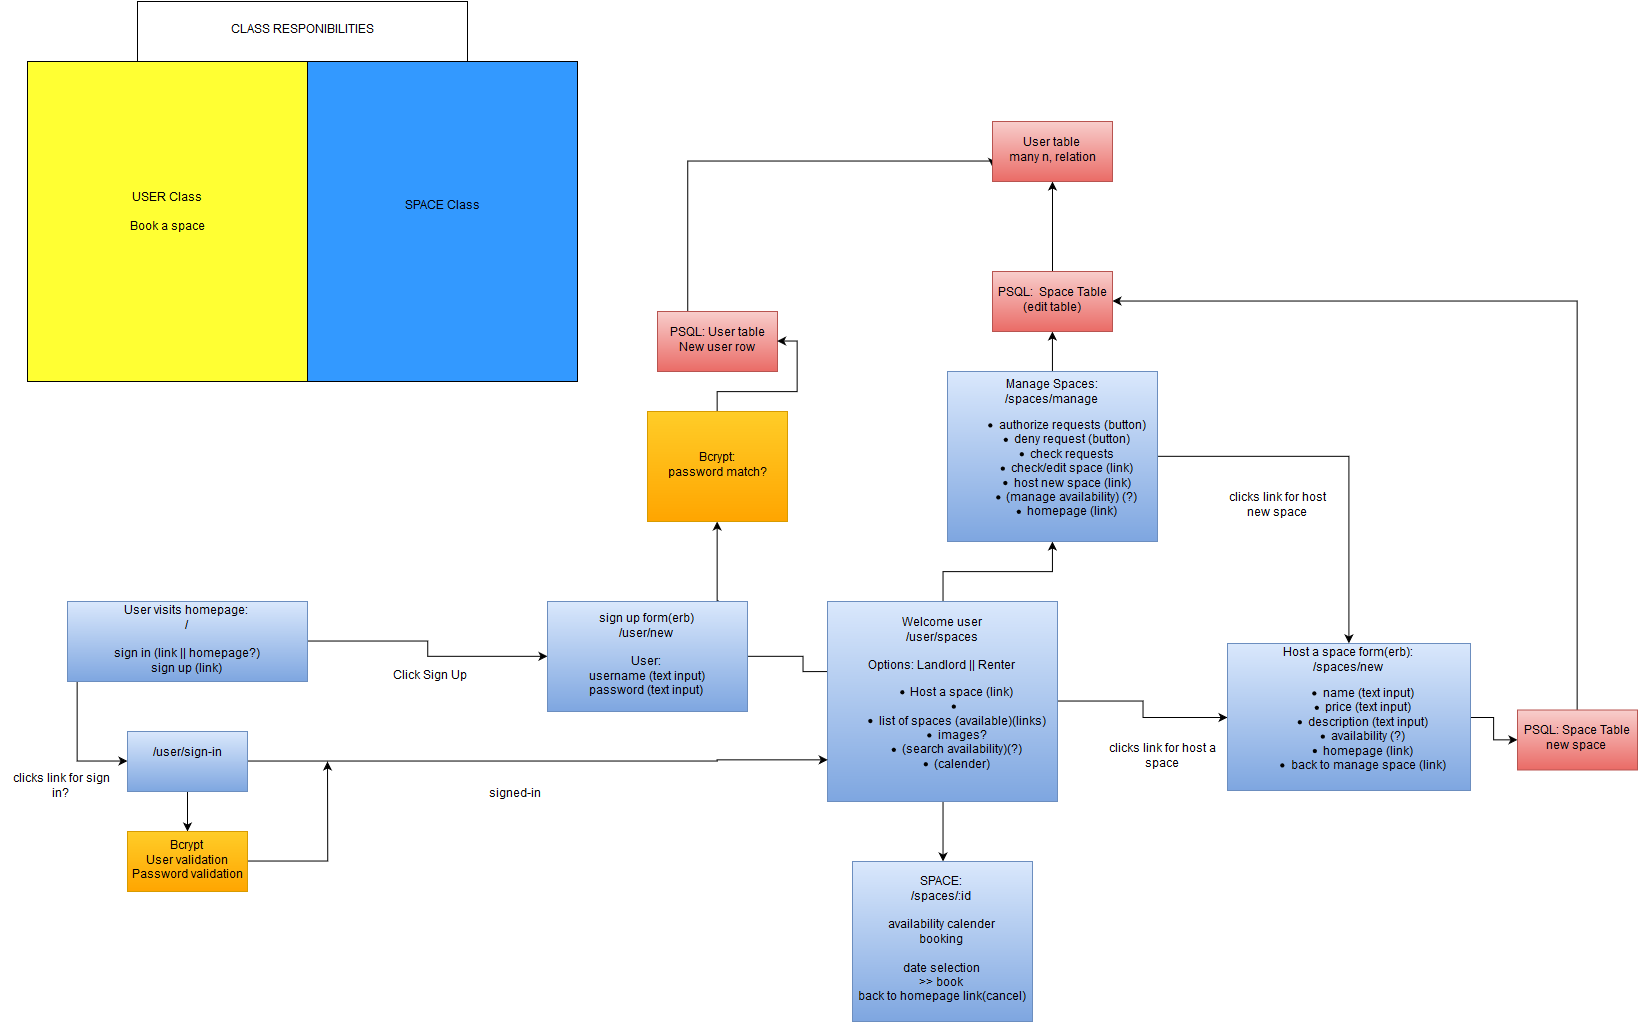

The diagram above was exported from draw.io. Its source (the exported page's mxGraphModel, read from the mxfile embedded in the PNG):
<mxGraphModel dx="2508" dy="1064" grid="1" gridSize="10" guides="1" tooltips="1" connect="1" arrows="1" fold="1" page="1" pageScale="1" pageWidth="826" pageHeight="1169" background="#ffffff" math="0" shadow="0">
  <root>
    <mxCell id="0" />
    <mxCell id="1" parent="0" />
    <mxCell id="2" value="USER Class&lt;br&gt;&lt;br&gt;Book a space&lt;br&gt;&lt;br&gt;" style="whiteSpace=wrap;html=1;fillColor=#FFFF33;" vertex="1" parent="1">
      <mxGeometry x="-800" y="100" width="280" height="320" as="geometry" />
    </mxCell>
    <mxCell id="8" value="CLASS RESPONIBILITIES&lt;br&gt;" style="whiteSpace=wrap;html=1;" vertex="1" parent="1">
      <mxGeometry x="-690" y="40" width="330" height="60" as="geometry" />
    </mxCell>
    <mxCell id="21" style="edgeStyle=orthogonalEdgeStyle;rounded=0;html=1;jettySize=auto;orthogonalLoop=1;" edge="1" parent="1" source="9" target="22">
      <mxGeometry relative="1" as="geometry">
        <mxPoint x="-640" y="800" as="targetPoint" />
        <Array as="points">
          <mxPoint x="-750" y="800" />
        </Array>
      </mxGeometry>
    </mxCell>
    <mxCell id="9" value="User visits homepage:&lt;br&gt;/&lt;br&gt;&lt;br&gt;sign in (link || homepage?)&lt;br&gt;sign up (link)&lt;br&gt;" style="whiteSpace=wrap;html=1;plain-blue" vertex="1" parent="1">
      <mxGeometry x="-760" y="640" width="240" height="80" as="geometry" />
    </mxCell>
    <mxCell id="10" value="SPACE Class&lt;br&gt;&lt;br&gt;&lt;br&gt;" style="whiteSpace=wrap;html=1;fillColor=#3399FF;" vertex="1" parent="1">
      <mxGeometry x="-520" y="100" width="270" height="320" as="geometry" />
    </mxCell>
    <mxCell id="13" style="edgeStyle=orthogonalEdgeStyle;rounded=0;html=1;jettySize=auto;orthogonalLoop=1;exitX=1;exitY=0.5;" edge="1" parent="1" source="9" target="14">
      <mxGeometry relative="1" as="geometry">
        <mxPoint x="-220" y="680" as="targetPoint" />
        <mxPoint x="-330" y="680" as="sourcePoint" />
        <Array as="points">
          <mxPoint x="-400" y="680" />
          <mxPoint x="-400" y="695" />
        </Array>
      </mxGeometry>
    </mxCell>
    <mxCell id="24" style="edgeStyle=orthogonalEdgeStyle;rounded=0;html=1;jettySize=auto;orthogonalLoop=1;exitX=0.86;exitY=0;exitPerimeter=0;" edge="1" parent="1" source="14" target="25">
      <mxGeometry relative="1" as="geometry">
        <mxPoint x="-395" y="550" as="targetPoint" />
        <Array as="points">
          <mxPoint x="-110" y="640" />
        </Array>
      </mxGeometry>
    </mxCell>
    <mxCell id="15" style="edgeStyle=orthogonalEdgeStyle;rounded=0;html=1;jettySize=auto;orthogonalLoop=1;" edge="1" parent="1" source="14">
      <mxGeometry relative="1" as="geometry">
        <mxPoint x="30" y="710" as="targetPoint" />
      </mxGeometry>
    </mxCell>
    <mxCell id="14" value="sign up form(erb)&lt;br&gt;/user/new&lt;br&gt;&lt;br&gt;User:&lt;br&gt;username (text input)&lt;br&gt;password (text input)&lt;br&gt;" style="whiteSpace=wrap;html=1;plain-blue" vertex="1" parent="1">
      <mxGeometry x="-280" y="640" width="200" height="110" as="geometry" />
    </mxCell>
    <mxCell id="47" style="edgeStyle=orthogonalEdgeStyle;rounded=0;html=1;jettySize=auto;orthogonalLoop=1;entryX=0;entryY=0.75;" edge="1" parent="1" source="17" target="46">
      <mxGeometry relative="1" as="geometry">
        <mxPoint x="-110" y="200" as="targetPoint" />
        <Array as="points">
          <mxPoint x="-140" y="200" />
          <mxPoint x="165" y="200" />
        </Array>
      </mxGeometry>
    </mxCell>
    <mxCell id="17" value="PSQL: User table&lt;br&gt;New user row&lt;br&gt;" style="whiteSpace=wrap;html=1;plain-red" vertex="1" parent="1">
      <mxGeometry x="-170" y="350" width="120" height="60" as="geometry" />
    </mxCell>
    <mxCell id="32" style="edgeStyle=orthogonalEdgeStyle;rounded=0;html=1;jettySize=auto;orthogonalLoop=1;" edge="1" parent="1" source="18" target="33">
      <mxGeometry relative="1" as="geometry">
        <mxPoint x="360" y="810" as="targetPoint" />
      </mxGeometry>
    </mxCell>
    <mxCell id="35" style="edgeStyle=orthogonalEdgeStyle;rounded=0;html=1;jettySize=auto;orthogonalLoop=1;" edge="1" parent="1" source="18" target="36">
      <mxGeometry relative="1" as="geometry">
        <mxPoint x="115" y="930" as="targetPoint" />
      </mxGeometry>
    </mxCell>
    <mxCell id="37" style="edgeStyle=orthogonalEdgeStyle;rounded=0;html=1;jettySize=auto;orthogonalLoop=1;" edge="1" parent="1" source="18" target="38">
      <mxGeometry relative="1" as="geometry">
        <mxPoint x="230" y="550" as="targetPoint" />
      </mxGeometry>
    </mxCell>
    <mxCell id="18" value="Welcome user&lt;br&gt;/user/spaces&lt;br&gt;&lt;br&gt;Options: Landlord || Renter&lt;br&gt;&lt;ul&gt;&lt;li&gt;Host a space (link)&lt;br&gt;&lt;/li&gt;&lt;li&gt;&lt;br&gt;&lt;/li&gt;&lt;li&gt;list of spaces (available)(links)&lt;/li&gt;&lt;li&gt;images?&lt;/li&gt;&lt;li&gt;(search availability)(?)&lt;/li&gt;&lt;li&gt;(calender)&lt;/li&gt;&lt;/ul&gt;" style="whiteSpace=wrap;html=1;plain-blue" vertex="1" parent="1">
      <mxGeometry y="640" width="230" height="200" as="geometry" />
    </mxCell>
    <mxCell id="23" style="edgeStyle=orthogonalEdgeStyle;rounded=0;html=1;jettySize=auto;orthogonalLoop=1;" edge="1" parent="1" source="22">
      <mxGeometry relative="1" as="geometry">
        <mxPoint y="798" as="targetPoint" />
        <Array as="points">
          <mxPoint x="-110" y="800" />
          <mxPoint x="-110" y="798" />
        </Array>
      </mxGeometry>
    </mxCell>
    <mxCell id="26" style="edgeStyle=orthogonalEdgeStyle;rounded=0;html=1;jettySize=auto;orthogonalLoop=1;" edge="1" parent="1" source="22" target="27">
      <mxGeometry relative="1" as="geometry">
        <mxPoint x="-640" y="900" as="targetPoint" />
      </mxGeometry>
    </mxCell>
    <mxCell id="22" value="/user/sign-in&lt;br&gt;&lt;br&gt;" style="whiteSpace=wrap;html=1;plain-blue" vertex="1" parent="1">
      <mxGeometry x="-700" y="770" width="120" height="60" as="geometry" />
    </mxCell>
    <mxCell id="30" style="edgeStyle=orthogonalEdgeStyle;rounded=0;html=1;entryX=1;entryY=0.5;jettySize=auto;orthogonalLoop=1;" edge="1" parent="1" source="25" target="17">
      <mxGeometry relative="1" as="geometry" />
    </mxCell>
    <mxCell id="25" value="Bcrypt:&lt;br&gt;password match?&lt;br&gt;" style="whiteSpace=wrap;html=1;plain-orange" vertex="1" parent="1">
      <mxGeometry x="-180" y="450" width="140" height="110" as="geometry" />
    </mxCell>
    <mxCell id="31" style="edgeStyle=orthogonalEdgeStyle;rounded=0;html=1;jettySize=auto;orthogonalLoop=1;" edge="1" parent="1" source="27">
      <mxGeometry relative="1" as="geometry">
        <mxPoint x="-500" y="800" as="targetPoint" />
      </mxGeometry>
    </mxCell>
    <mxCell id="27" value="Bcrypt&lt;br&gt;User validation&lt;br&gt;Password validation&lt;br&gt;" style="whiteSpace=wrap;html=1;plain-orange" vertex="1" parent="1">
      <mxGeometry x="-700" y="870" width="120" height="60" as="geometry" />
    </mxCell>
    <mxCell id="40" style="edgeStyle=orthogonalEdgeStyle;rounded=0;html=1;jettySize=auto;orthogonalLoop=1;" edge="1" parent="1" source="33" target="41">
      <mxGeometry relative="1" as="geometry">
        <mxPoint x="700" y="776.5" as="targetPoint" />
      </mxGeometry>
    </mxCell>
    <mxCell id="33" value="Host a space form(erb):&lt;br&gt;/spaces/new&lt;br&gt;&lt;ul&gt;&lt;li&gt;name (text input)&lt;/li&gt;&lt;li&gt;price  (text input)&lt;/li&gt;&lt;li&gt;description  (text input)&lt;/li&gt;&lt;li&gt;availability (?)&lt;/li&gt;&lt;li&gt;homepage (link)&lt;/li&gt;&lt;li&gt;back to manage space (link)&lt;br&gt;&lt;/li&gt;&lt;/ul&gt;" style="whiteSpace=wrap;html=1;plain-blue" vertex="1" parent="1">
      <mxGeometry x="400" y="682" width="243" height="147" as="geometry" />
    </mxCell>
    <mxCell id="34" value="clicks link for host a space&lt;br&gt;" style="text;html=1;strokeColor=none;fillColor=none;align=center;verticalAlign=middle;whiteSpace=wrap;overflow=hidden;" vertex="1" parent="1">
      <mxGeometry x="275" y="770" width="120" height="50" as="geometry" />
    </mxCell>
    <mxCell id="36" value="SPACE:&lt;br&gt;/spaces/:id&lt;br&gt;&lt;br&gt;availability calender&lt;br&gt;booking&lt;br&gt;&lt;br&gt;date selection&lt;br&gt;&amp;gt;&amp;gt; book&lt;br&gt;back to homepage link(cancel)&lt;br&gt;" style="whiteSpace=wrap;html=1;plain-blue" vertex="1" parent="1">
      <mxGeometry x="25" y="900" width="180" height="160" as="geometry" />
    </mxCell>
    <mxCell id="39" style="edgeStyle=orthogonalEdgeStyle;rounded=0;html=1;entryX=0.5;entryY=0;jettySize=auto;orthogonalLoop=1;" edge="1" parent="1" source="38" target="33">
      <mxGeometry relative="1" as="geometry" />
    </mxCell>
    <mxCell id="42" style="edgeStyle=orthogonalEdgeStyle;rounded=0;html=1;jettySize=auto;orthogonalLoop=1;" edge="1" parent="1" source="38" target="43">
      <mxGeometry relative="1" as="geometry">
        <mxPoint x="225" y="340" as="targetPoint" />
      </mxGeometry>
    </mxCell>
    <mxCell id="38" value="Manage Spaces:&lt;br&gt;/spaces/manage&lt;br&gt;&lt;ul&gt;&lt;li&gt;authorize requests (button)&lt;/li&gt;&lt;li&gt;deny request (button)&lt;/li&gt;&lt;li&gt;check requests&lt;/li&gt;&lt;li&gt;check/edit space (link)&lt;/li&gt;&lt;li&gt;host new space (link)&lt;/li&gt;&lt;li&gt;(manage availability) (?)&lt;br&gt;&lt;/li&gt;&lt;li&gt;homepage (link)&lt;/li&gt;&lt;/ul&gt;" style="whiteSpace=wrap;html=1;plain-blue" vertex="1" parent="1">
      <mxGeometry x="120" y="410" width="210" height="170" as="geometry" />
    </mxCell>
    <mxCell id="44" style="edgeStyle=orthogonalEdgeStyle;rounded=0;html=1;jettySize=auto;orthogonalLoop=1;entryX=1;entryY=0.5;" edge="1" parent="1" source="41" target="43">
      <mxGeometry relative="1" as="geometry">
        <mxPoint x="750" y="360" as="targetPoint" />
        <Array as="points">
          <mxPoint x="750" y="340" />
        </Array>
      </mxGeometry>
    </mxCell>
    <mxCell id="41" value="PSQL: Space Table&lt;br&gt;new space&lt;br&gt;" style="whiteSpace=wrap;html=1;plain-red" vertex="1" parent="1">
      <mxGeometry x="690" y="748.5" width="120" height="60" as="geometry" />
    </mxCell>
    <mxCell id="45" style="edgeStyle=orthogonalEdgeStyle;rounded=0;html=1;jettySize=auto;orthogonalLoop=1;" edge="1" parent="1" source="43" target="46">
      <mxGeometry relative="1" as="geometry">
        <mxPoint x="225" y="190" as="targetPoint" />
      </mxGeometry>
    </mxCell>
    <mxCell id="43" value="PSQL:&amp;nbsp; Space Table&lt;br&gt;(edit table)&lt;br&gt;" style="whiteSpace=wrap;html=1;plain-red" vertex="1" parent="1">
      <mxGeometry x="165" y="310" width="120" height="60" as="geometry" />
    </mxCell>
    <mxCell id="46" value="User table&lt;br&gt;many n, relation&lt;br&gt;" style="whiteSpace=wrap;html=1;plain-red" vertex="1" parent="1">
      <mxGeometry x="165" y="160" width="120" height="60" as="geometry" />
    </mxCell>
    <mxCell id="48" value="Click Sign Up&lt;br&gt;" style="text;html=1;strokeColor=none;fillColor=none;align=center;verticalAlign=middle;whiteSpace=wrap;overflow=hidden;" vertex="1" parent="1">
      <mxGeometry x="-460" y="700" width="123" height="30" as="geometry" />
    </mxCell>
    <mxCell id="49" value="clicks link for host new space&lt;br&gt;" style="text;html=1;strokeColor=none;fillColor=none;align=center;verticalAlign=middle;whiteSpace=wrap;overflow=hidden;" vertex="1" parent="1">
      <mxGeometry x="390" y="520" width="120" height="50" as="geometry" />
    </mxCell>
    <mxCell id="50" value="clicks link for sign in?&lt;br&gt;" style="text;html=1;strokeColor=none;fillColor=none;align=center;verticalAlign=middle;whiteSpace=wrap;overflow=hidden;" vertex="1" parent="1">
      <mxGeometry x="-826" y="800" width="120" height="50" as="geometry" />
    </mxCell>
    <mxCell id="51" value="signed-in" style="text;html=1;" vertex="1" parent="1">
      <mxGeometry x="-340" y="820" width="160" height="30" as="geometry" />
    </mxCell>
  </root>
</mxGraphModel>